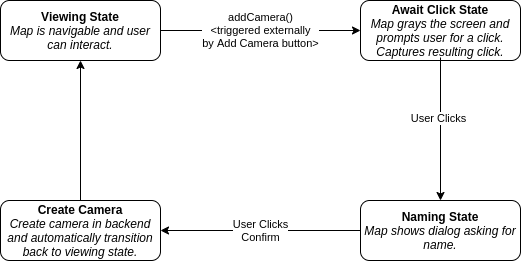

The diagram above was exported from draw.io. Its source (the exported page's mxGraphModel, read from the mxfile embedded in the PNG):
<mxGraphModel dx="1626" dy="884" grid="1" gridSize="10" guides="1" tooltips="1" connect="1" arrows="1" fold="1" page="1" pageScale="1" pageWidth="1100" pageHeight="850" background="none" math="0" shadow="0">
  <root>
    <mxCell id="0" />
    <mxCell id="1" parent="0" />
    <mxCell id="YBnabfOjuBPfvsS3bRhI-1" value="&lt;b&gt;Viewing State&lt;/b&gt;&lt;br&gt;&lt;i&gt;Map is navigable and user can interact.&lt;/i&gt;" style="rounded=1;whiteSpace=wrap;html=1;" vertex="1" parent="1">
      <mxGeometry x="-40" y="80" width="160" height="60" as="geometry" />
    </mxCell>
    <mxCell id="YBnabfOjuBPfvsS3bRhI-2" value="&lt;b&gt;Await Click State&lt;/b&gt;&lt;br&gt;&lt;i&gt;Map grays the screen and prompts user for a click. Captures resulting click.&lt;/i&gt;" style="rounded=1;whiteSpace=wrap;html=1;" vertex="1" parent="1">
      <mxGeometry x="320" y="80" width="160" height="60" as="geometry" />
    </mxCell>
    <mxCell id="YBnabfOjuBPfvsS3bRhI-3" value="&lt;b&gt;Naming State&lt;br&gt;&lt;/b&gt;&lt;i&gt;Map shows dialog asking for name.&lt;/i&gt;" style="rounded=1;whiteSpace=wrap;html=1;" vertex="1" parent="1">
      <mxGeometry x="320" y="280" width="160" height="60" as="geometry" />
    </mxCell>
    <mxCell id="YBnabfOjuBPfvsS3bRhI-4" value="&lt;b&gt;Create Camera&lt;/b&gt;&lt;br&gt;&lt;i&gt;Create camera in backend and automatically transition back to viewing state.&lt;/i&gt;" style="rounded=1;whiteSpace=wrap;html=1;" vertex="1" parent="1">
      <mxGeometry x="-40" y="280" width="160" height="60" as="geometry" />
    </mxCell>
    <mxCell id="YBnabfOjuBPfvsS3bRhI-5" value="addCamera()&lt;br&gt;&amp;lt;triggered externally&lt;br&gt;by Add Camera button&amp;gt;" style="endArrow=classic;html=1;exitX=1;exitY=0.5;exitDx=0;exitDy=0;entryX=0;entryY=0.5;entryDx=0;entryDy=0;" edge="1" parent="1" source="YBnabfOjuBPfvsS3bRhI-1" target="YBnabfOjuBPfvsS3bRhI-2">
      <mxGeometry width="50" height="50" relative="1" as="geometry">
        <mxPoint x="280" y="100" as="sourcePoint" />
        <mxPoint x="330" y="50" as="targetPoint" />
      </mxGeometry>
    </mxCell>
    <mxCell id="YBnabfOjuBPfvsS3bRhI-6" value="" style="endArrow=classic;html=1;entryX=0.5;entryY=0;entryDx=0;entryDy=0;" edge="1" parent="1" target="YBnabfOjuBPfvsS3bRhI-3">
      <mxGeometry width="50" height="50" relative="1" as="geometry">
        <mxPoint x="400" y="137" as="sourcePoint" />
        <mxPoint x="340" y="210" as="targetPoint" />
      </mxGeometry>
    </mxCell>
    <mxCell id="YBnabfOjuBPfvsS3bRhI-7" value="User Clicks" style="edgeLabel;html=1;align=center;verticalAlign=middle;resizable=0;points=[];" vertex="1" connectable="0" parent="YBnabfOjuBPfvsS3bRhI-6">
      <mxGeometry x="-0.1539" y="-3" relative="1" as="geometry">
        <mxPoint as="offset" />
      </mxGeometry>
    </mxCell>
    <mxCell id="YBnabfOjuBPfvsS3bRhI-8" value="User Clicks&lt;br&gt;Confirm" style="endArrow=classic;html=1;entryX=1;entryY=0.5;entryDx=0;entryDy=0;exitX=0;exitY=0.5;exitDx=0;exitDy=0;" edge="1" parent="1" source="YBnabfOjuBPfvsS3bRhI-3" target="YBnabfOjuBPfvsS3bRhI-4">
      <mxGeometry width="50" height="50" relative="1" as="geometry">
        <mxPoint x="310" y="480" as="sourcePoint" />
        <mxPoint x="360" y="430" as="targetPoint" />
      </mxGeometry>
    </mxCell>
    <mxCell id="YBnabfOjuBPfvsS3bRhI-9" value="" style="endArrow=classic;html=1;exitX=0.5;exitY=0;exitDx=0;exitDy=0;entryX=0.5;entryY=1;entryDx=0;entryDy=0;" edge="1" parent="1" source="YBnabfOjuBPfvsS3bRhI-4" target="YBnabfOjuBPfvsS3bRhI-1">
      <mxGeometry width="50" height="50" relative="1" as="geometry">
        <mxPoint x="70" y="230" as="sourcePoint" />
        <mxPoint x="120" y="180" as="targetPoint" />
      </mxGeometry>
    </mxCell>
  </root>
</mxGraphModel>